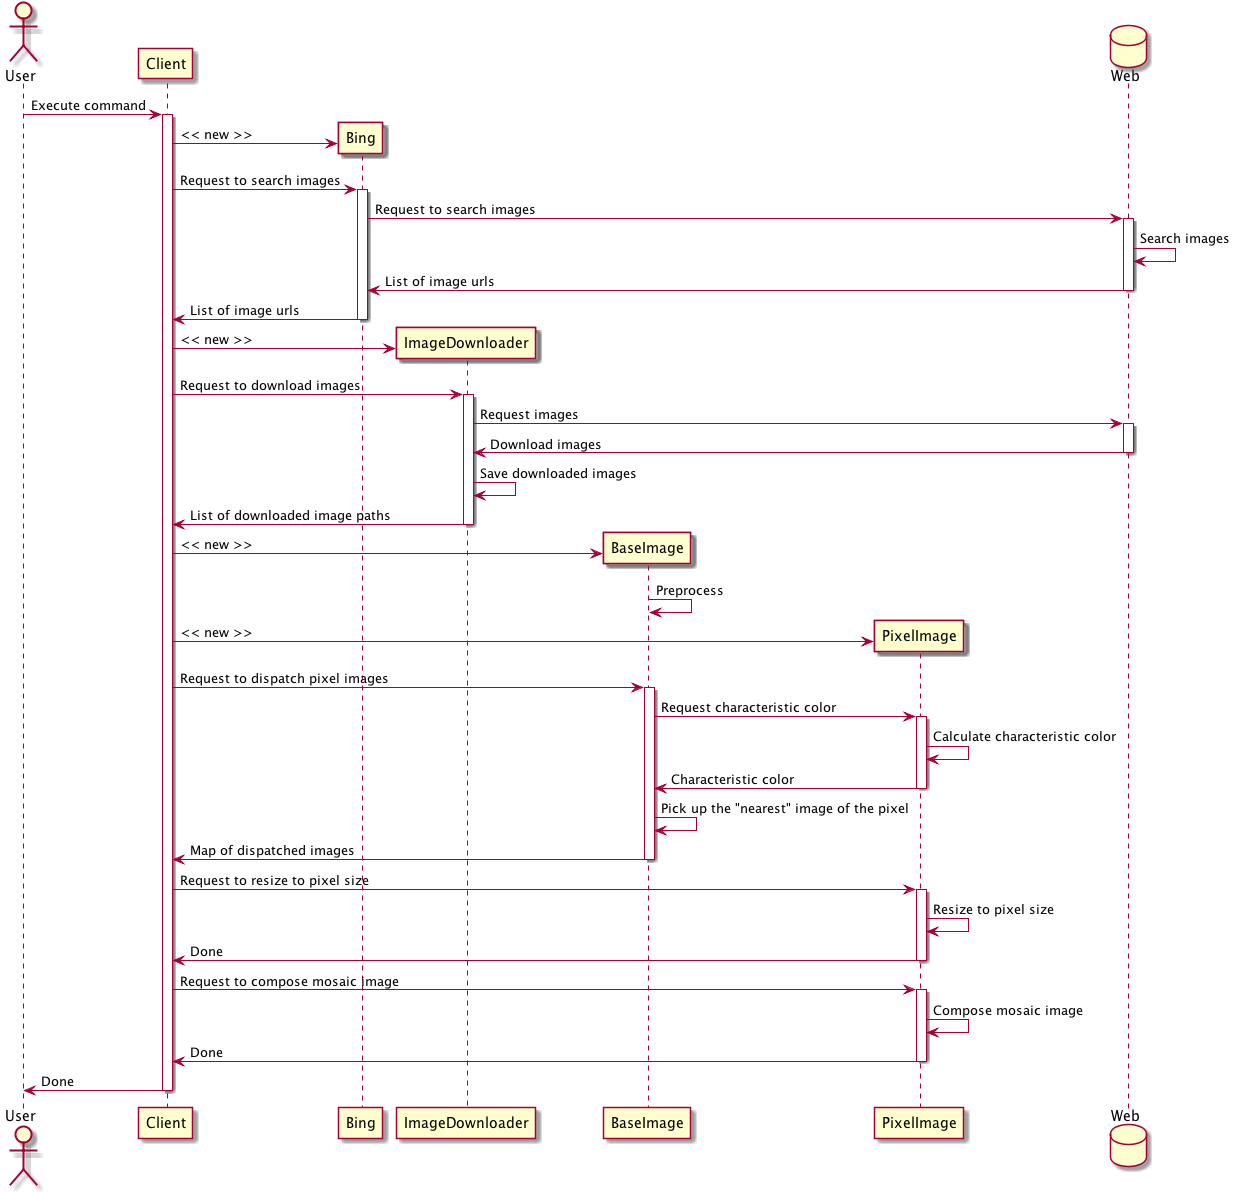

The diagram above was rendered by PlantUML. Its source (embedded in the PNG):
@startuml

actor User
participant Client
participant Bing
participant ImageDownloader
participant BaseImage
participant PixelImage
database Web

User -> Client : Execute command
activate Client
create Bing
Client -> Bing : << new >>
Client -> Bing : Request to search images
activate Bing
Bing -> Web : Request to search images
activate Web
Web -> Web : Search images
Web -> Bing : List of image urls
deactivate Web
Bing -> Client : List of image urls
deactivate Bing

create ImageDownloader
Client -> ImageDownloader : << new >>
Client -> ImageDownloader : Request to download images
activate ImageDownloader
ImageDownloader -> Web : Request images
activate Web
Web -> ImageDownloader : Download images
deactivate Web
ImageDownloader -> ImageDownloader : Save downloaded images
ImageDownloader -> Client: List of downloaded image paths
deactivate ImageDownloader

create BaseImage
Client -> BaseImage : << new >>
BaseImage -> BaseImage : Preprocess

create PixelImage
Client -> PixelImage : << new >>

Client -> BaseImage : Request to dispatch pixel images
activate BaseImage
BaseImage -> PixelImage : Request characteristic color
activate PixelImage
PixelImage -> PixelImage : Calculate characteristic color
PixelImage -> BaseImage : Characteristic color
deactivate PixelImage
BaseImage -> BaseImage : Pick up the "nearest" image of the pixel
BaseImage -> Client : Map of dispatched images
deactivate BaseImage

Client -> PixelImage : Request to resize to pixel size
activate PixelImage
PixelImage -> PixelImage : Resize to pixel size
PixelImage -> Client : Done
deactivate PixelImage

Client->PixelImage : Request to compose mosaic image
activate PixelImage
PixelImage->PixelImage : Compose mosaic image
PixelImage->Client : Done
deactivate PixelImage

Client->User : Done
deactivate Client

@enduml